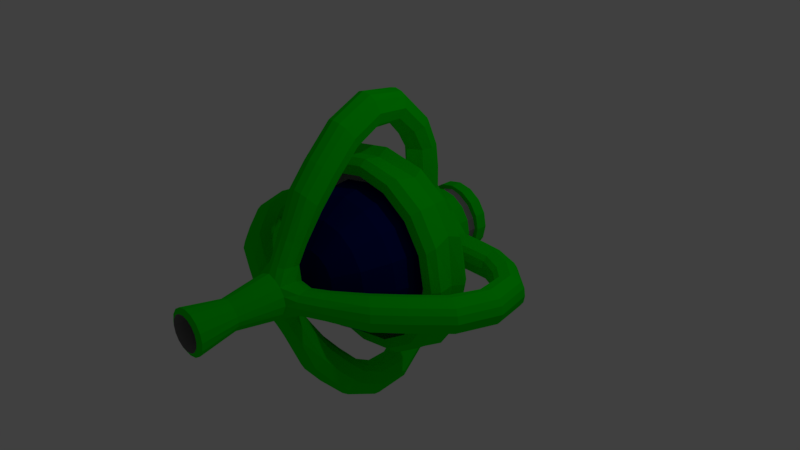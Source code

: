 # Source: Enemy-Shoot.blend  (saved by Blender 2.79.0; exported with 4.5.12 LTS)
import bpy
from mathutils import Matrix  # noqa: F401  (used for matrix-valued properties, if any)

bpy.ops.wm.read_factory_settings(use_empty=True)
scene = bpy.context.scene
scene.name = 'Scene'

# ---- collections
col_collection_1 = bpy.data.collections.new('Collection 1'); scene.collection.children.link(col_collection_1)

# ---- materials (node trees are filled in below, after node groups)
mat_glass = bpy.data.materials.new('Glass')
mat_glass.alpha_threshold = 0.0
mat_glass.use_transparent_shadow = False
mat_glass.diffuse_color = (0.0, 0.006121, 0.1193, 1.0)
mat_glass.roughness = 0.5
mat_glass.line_color = (0.0, 0.0, 0.0, 1.0)
mat_body = bpy.data.materials.new('Body')
mat_body.alpha_threshold = 0.0
mat_body.use_transparent_shadow = False
mat_body.diffuse_color = (0.0, 0.8, 0.002507, 1.0)
mat_body.roughness = 0.5
mat_body_2 = bpy.data.materials.new('Body 2')
mat_body_2.alpha_threshold = 0.0
mat_body_2.use_transparent_shadow = False
mat_body_2.diffuse_color = (0.2203, 0.2203, 0.2203, 1.0)
mat_body_2.roughness = 0.5

# ---- material node trees

# ---- world
world_world = bpy.data.worlds.new('World'); scene.world = world_world
world_world.color = (0.05088, 0.05088, 0.05088)
world_world.use_sun_shadow = False
world_world.sun_shadow_jitter_overblur = 0.0
world_world.cycles.sampling_method = 'MANUAL'

# ---- cameras
cam_camera = bpy.data.cameras.new('Camera')
cam_camera.clip_end = 100.0
cam_camera.lens = 35.0
cam_camera.sensor_width = 32.0
cam_camera.sensor_height = 18.0
cam_camera.ortho_scale = 7.314
cam_camera.dof.focus_distance = 0.0
cam_camera.dof.aperture_fstop = 128.0

# ---- lights
light_lamp = bpy.data.lights.new('Lamp', 'POINT')
light_lamp.transmission_factor = 0.0
light_lamp.cutoff_distance = 30.0
light_lamp.energy = 100.0
light_lamp.shadow_buffer_clip_start = 1.001
light_lamp.shadow_soft_size = 0.1
light_lamp.shadow_maximum_resolution = 0.006
light_lamp.use_absolute_resolution = True

# ---- meshes
me_sphere = bpy.data.meshes.new('Sphere')
me_sphere.from_pydata([(0.7071, -0.7071, 0.0), (0.9239, -0.3827, 0.0), (0.0, -0.137, 1.126), (0.4309, -0.137, 1.04), (0.7961, -0.137, 0.7961), (1.04, -0.137, 0.4309), (1.126, -0.137, 0.0), (1.126, 2.384e-07, 0.0), (1.04, 2.384e-07, 0.4309), (0.7961, 2.384e-07, 0.7961), (0.4309, 2.384e-07, 1.04), (0.0, 2.384e-07, 1.126), (0.0, -0.9239, 0.3827), (0.0, -0.7071, 0.7071), (0.0, -0.3827, 0.9239), (0.0, 2.384e-07, 1.0), (0.1464, -0.9239, 0.3536), (0.2706, -0.7071, 0.6533), (0.3536, -0.3827, 0.8536), (0.3827, 2.384e-07, 0.9239), (0.2706, -0.9239, 0.2706), (0.5, -0.7071, 0.5), (0.6533, -0.3827, 0.6533), (0.7071, 2.384e-07, 0.7071), (0.3536, -0.9239, 0.1464), (0.6533, -0.7071, 0.2706), (0.8536, -0.3827, 0.3536), (0.9239, 2.384e-07, 0.3827), (0.0, -1.0, 0.0), (0.3827, -0.9239, 0.0), (1.0, 2.384e-07, 0.0), (1.288, 0.1852, 0.0), (1.208, 0.1852, 0.6384), (0.9798, 0.1852, 0.9798), (0.6384, 0.1852, 1.208), (0.0, 0.1852, 1.288), (0.4922, 0.5133, 0.0), (0.4548, 0.5133, 0.1884), (0.3481, 0.5133, 0.3481), (0.1884, 0.5133, 0.4548), (0.0, 0.5133, 0.4922), (0.4548, 0.6914, 0.1884), (0.4922, 0.6918, 0.0), (0.0, 0.6351, 0.4922), (0.1884, 0.6914, 0.4548), (0.3481, 0.6914, 0.3481), (0.4548, 1.191, 0.1884), (0.4922, 1.191, 0.0), (0.0, 1.191, 0.4922), (0.1884, 1.191, 0.4548), (0.3481, 1.191, 0.3481), (0.4548, 1.691, 0.1884), (0.4922, 1.691, 0.0), (0.0, 1.691, 0.4922), (0.1884, 1.691, 0.4548), (0.3481, 1.691, 0.3481), (0.0, 0.6739, 0.6706), (0.09941, 0.755, 0.6706), (0.1607, 0.8043, 0.6706), (0.0, 1.153, 0.6706), (0.09941, 1.128, 0.6706), (0.1607, 1.079, 0.6706), (0.3481, 0.9414, 0.3481), (0.2113, 0.9414, 0.6706), (0.09941, 0.7356, 1.265), (0.0, 0.6578, 1.264), (0.0, 0.6717, 0.9706), (0.09941, 0.7527, 0.9706), (0.1607, 0.8003, 0.9706), (0.0, 1.149, 0.9706), (0.09941, 1.123, 0.9706), (0.1607, 1.074, 0.9706), (0.2113, 0.9367, 0.9706), (0.1607, 0.7806, 1.267), (0.0, 1.106, 1.28), (0.09941, 1.082, 1.279), (0.1607, 1.036, 1.277), (0.2113, 0.9073, 1.272), (0.09882, -0.8207, 0.9129), (0.0, -0.7995, 0.8936), (0.07584, -1.032, 0.5619), (0.0, -1.008, 0.579), (0.1672, -0.8625, 0.9523), (0.0, -1.123, 1.243), (0.09882, -1.107, 1.222), (0.1672, -1.073, 1.182), (0.2236, -0.9697, 1.065), (0.138, -1.085, 0.5837), (0.0, -1.336, 0.7323), (0.0798, -1.339, 0.6907), (0.1436, -1.279, 0.6685), (0.1677, -1.176, 0.6256), (0.09882, -0.5689, 1.217), (0.0, -0.5473, 1.198), (0.1672, -0.6094, 1.256), (0.0, -0.8841, 1.547), (0.09882, -0.8676, 1.526), (0.1672, -0.8289, 1.486), (0.2236, -0.7219, 1.369), (0.09882, -0.2653, 1.546), (0.0, -0.2483, 1.522), (0.1672, -0.2963, 1.594), (0.0, -0.5209, 1.94), (0.09882, -0.5039, 1.915), (0.1672, -0.4658, 1.867), (0.2236, -0.3791, 1.729), (0.09882, 0.05799, 1.732), (0.0, 0.06537, 1.704), (0.1672, 0.04715, 1.788), (0.0, -0.05061, 2.185), (0.09882, -0.03001, 2.155), (0.1672, -0.006991, 2.097), (0.2236, 0.02027, 1.942), (0.09882, 0.3755, 1.73), (0.0, 0.3701, 1.704), (0.1672, 0.3882, 1.78), (0.0, 0.4722, 2.116), (0.09882, 0.4754, 2.094), (0.1672, 0.4673, 2.048), (0.2236, 0.4287, 1.916), (0.09882, 0.595, 1.522), (0.0, 0.5193, 1.511), (0.1672, 0.6372, 1.541), (0.0, 0.9433, 1.651), (0.09882, 0.925, 1.645), (0.1672, 0.8822, 1.63), (0.2236, 0.757, 1.589), (0.6706, 0.7371, 0.0), (0.6706, 0.761, 0.09941), (0.6706, 0.8095, 0.1607), (0.6706, 1.153, 0.0), (0.6706, 1.128, 0.09941), (0.6706, 1.079, 0.1607), (0.6706, 0.9443, 0.2113), (1.265, 0.7819, 0.09941), (1.264, 0.7621, 0.0), (0.9706, 0.7571, 0.0), (0.9706, 0.7803, 0.09941), (0.9706, 0.826, 0.1607), (0.9706, 1.151, 0.0), (0.9706, 1.129, 0.09941), (0.9706, 1.085, 0.1607), (0.9706, 0.9567, 0.2113), (1.267, 0.8244, 0.1607), (1.28, 1.119, 0.0), (1.279, 1.104, 0.09941), (1.277, 1.063, 0.1607), (1.272, 0.9446, 0.2113), (0.9129, -0.8084, 0.09882), (0.8936, -0.7963, 0.0), (0.5483, -1.032, 0.07542), (0.5553, -1.008, 0.0), (0.9523, -0.8418, 0.1672), (1.243, -1.084, 0.0), (1.222, -1.068, 0.09882), (1.182, -1.034, 0.1672), (1.065, -0.9393, 0.2236), (0.5747, -1.085, 0.1376), (0.7466, -1.336, 0.0), (0.7014, -1.339, 0.0798), (0.6793, -1.279, 0.1436), (0.6353, -1.176, 0.1676), (1.217, -0.5258, 0.09882), (1.198, -0.5199, 0.0), (1.256, -0.5537, 0.1672), (1.547, -0.7973, 0.0), (1.526, -0.7813, 0.09882), (1.486, -0.7471, 0.1672), (1.369, -0.6522, 0.2236), (1.546, -0.1882, 0.09882), (1.522, -0.1907, 0.0), (1.594, -0.2148, 0.1672), (1.94, -0.3902, 0.0), (1.915, -0.379, 0.09882), (1.867, -0.354, 0.1672), (1.729, -0.2855, 0.2236), (1.705, 0.1642, 0.09882), (1.678, 0.1638, 0.0), (1.76, 0.1618, 0.1672), (2.138, 0.1358, 0.0), (2.112, 0.1423, 0.09882), (2.059, 0.1516, 0.1672), (1.91, 0.1564, 0.2236), (1.673, 0.5147, 0.09882), (1.648, 0.5057, 0.0), (1.721, 0.5347, 0.1672), (2.046, 0.6416, 0.0), (2.024, 0.6475, 0.09882), (1.979, 0.6381, 0.1672), (1.852, 0.5889, 0.2236), (1.522, 0.6568, 0.09882), (1.511, 0.6369, 0.0), (1.541, 0.6984, 0.1672), (1.651, 0.9777, 0.0), (1.645, 0.9665, 0.09882), (1.63, 0.9293, 0.1672), (1.589, 0.8135, 0.2236), (0.2482, 1.367, 0.09828), (0.0, -2.14, 0.2102), (0.0, -2.697, 0.2349), (0.06971, -2.14, 0.1922), (0.08991, -2.697, 0.2171), (0.1467, -2.14, 0.1408), (0.1661, -2.697, 0.1661), (0.1981, -2.14, 0.06382), (0.2171, -2.697, 0.08991), (0.2161, -2.14, 0.0), (0.2349, -2.697, 0.0), (0.1148, -2.664, 0.2772), (0.0, -2.664, 0.3), (0.2121, -2.664, 0.2121), (0.2772, -2.664, 0.1148), (0.3, -2.664, 0.0), (0.0, -2.303, 0.1544), (0.05813, -2.303, 0.1418), (0.1116, -2.303, 0.1061), (0.1474, -2.303, 0.05258), (0.16, -2.303, 0.0), (0.0, -2.303, 0.0), (0.2729, -1.549, 0.113), (0.2953, -1.549, 0.0), (0.0, -1.549, 0.3095), (0.113, -1.549, 0.2737), (0.2088, -1.549, 0.2088), (0.1745, -1.187, 0.07021), (0.1888, -1.187, 0.0), (0.0, -1.187, 0.2447), (0.07267, -1.187, 0.1879), (0.1337, -1.187, 0.1312), (0.0, -1.49, 0.4235), (0.07722, -1.477, 0.3967), (0.1387, -1.424, 0.3768), (0.0, -1.137, 0.3603), (0.06154, -1.16, 0.3477), (0.116, -1.194, 0.3372), (0.1897, -1.311, 0.189), (0.1429, -1.298, 0.3617), (0.433, -1.49, 0.0), (0.4179, -1.477, 0.07722), (0.3972, -1.424, 0.1387), (0.3234, -1.137, 0.0), (0.3175, -1.16, 0.06057), (0.3338, -1.194, 0.1149), (0.3636, -1.298, 0.1423), (0.0, -1.259, 0.0), (1.257, 0.4105, 0.0), (1.002, 0.5133, 0.0), (0.7471, 0.4105, 0.0), (0.6903, 0.4105, 0.2859), (0.9258, 0.5133, 0.3835), (1.161, 0.4105, 0.481), (0.0, 0.4105, 1.257), (0.0, 0.5133, 1.002), (0.0, 0.4105, 0.7471), (0.481, 0.4105, 1.161), (0.3835, 0.5133, 0.9258), (0.2859, 0.4105, 0.6903), (0.8888, 0.4105, 0.8888), (0.7085, 0.5133, 0.7085), (0.5283, 0.4105, 0.5283), (1.202, 0.4284, 0.498), (1.28, 0.3105, 0.6155), (1.301, 0.4284, 0.0), (1.382, 0.3227, 0.0), (0.0, 0.3227, 1.382), (0.0, 0.4284, 1.301), (0.6155, 0.3105, 1.28), (0.498, 0.4284, 1.202), (1.014, 0.3105, 1.014), (0.9202, 0.4284, 0.9202), (1.322, -0.03443, 0.0), (1.251, -0.1258, 0.0), (1.228, -0.03928, 0.5569), (1.158, -0.129, 0.4883), (0.8899, -0.1255, 0.8899), (0.9595, -0.0337, 0.9594), (0.5569, -0.03928, 1.228), (0.4883, -0.129, 1.158), (0.0, -0.1258, 1.251), (0.0, -0.03443, 1.322), (0.2482, 1.691, 0.09828), (0.2701, 1.691, 0.0), (0.0, 1.691, 0.276), (0.09247, 1.691, 0.254), (0.1858, 1.691, 0.1917), (0.267, 1.771, 0.2699), (0.2701, 1.367, 0.0), (0.0, 1.367, 0.276), (0.09247, 1.367, 0.254), (0.1858, 1.367, 0.1917), (0.0, 1.367, 0.0), (0.3812, 1.771, 0.0), (0.3515, 1.771, 0.1433), (0.1404, 1.771, 0.3544), (0.0, 1.771, 0.3841), (0.0, 1.358, 0.4922), (0.0, 1.525, 0.4922), (0.1884, 1.358, 0.4548), (0.1884, 1.525, 0.4548), (0.4922, 1.358, 0.0), (0.4922, 1.525, 0.0), (0.4548, 1.525, 0.1884), (0.4548, 1.358, 0.1884), (0.3481, 1.525, 0.3481), (0.3481, 1.358, 0.3481), (0.0, 1.358, 0.4419), (0.0, 1.525, 0.4419), (0.138, 1.358, 0.4044), (0.138, 1.525, 0.4044), (0.4419, 1.358, 0.0), (0.4419, 1.525, 0.0), (0.4044, 1.525, 0.138), (0.4044, 1.358, 0.138), (0.2977, 1.525, 0.2977), (0.2977, 1.358, 0.2977)], [], [(4, 5, 273, 274), (3, 4, 274, 277), (2, 3, 277, 278), (8, 7, 6, 5), (27, 30, 7, 8), (23, 27, 8, 9), (15, 19, 10, 11), (19, 23, 9, 10), (276, 275, 33, 34), (275, 272, 32, 33), (279, 276, 34, 35), (14, 13, 17, 18), (12, 28, 16), (272, 270, 31, 32), (15, 14, 18, 19), (13, 12, 16, 17), (16, 28, 20), (11, 10, 3, 2), (19, 18, 22, 23), (17, 16, 20, 21), (18, 17, 21, 22), (10, 9, 4, 3), (23, 22, 26, 27), (21, 20, 24, 25), (9, 8, 5, 4), (22, 21, 25, 26), (20, 28, 24), (26, 25, 0, 1), (24, 28, 29), (27, 26, 1, 30), (25, 24, 29, 0), (32, 31, 263, 261), (250, 257, 269, 260), (257, 254, 267, 269), (33, 32, 261, 268), (35, 34, 266, 264), (34, 33, 268, 266), (254, 251, 265, 267), (43, 44, 57, 56), (40, 39, 44, 43), (37, 36, 42, 41), (38, 37, 41, 45), (39, 38, 45, 44), (49, 48, 59, 60), (62, 133, 132, 50), (45, 129, 133, 62), (296, 298, 54, 53), (301, 300, 52, 51), (303, 301, 51, 55), (298, 303, 55, 54), (58, 63, 72, 68), (56, 57, 67, 66), (50, 49, 60, 61), (44, 45, 58, 57), (62, 50, 61, 63), (45, 62, 63, 58), (60, 59, 69, 70), (63, 61, 71, 72), (41, 128, 129, 45), (42, 127, 128, 41), (72, 71, 76, 77), (67, 68, 73, 64), (71, 70, 75, 76), (68, 72, 77, 73), (61, 60, 70, 71), (57, 58, 68, 67), (70, 69, 74, 75), (66, 67, 64, 65), (86, 82, 94, 98), (78, 79, 93, 92), (83, 84, 96, 95), (85, 86, 98, 97), (82, 86, 91, 87), (79, 78, 80, 81), (84, 83, 88, 89), (86, 85, 90, 91), (82, 78, 92, 94), (84, 85, 97, 96), (85, 84, 89, 90), (78, 82, 87, 80), (92, 93, 100, 99), (94, 92, 99, 101), (96, 97, 104, 103), (98, 94, 101, 105), (95, 96, 103, 102), (97, 98, 105, 104), (101, 99, 106, 108), (103, 104, 111, 110), (105, 101, 108, 112), (99, 100, 107, 106), (102, 103, 110, 109), (104, 105, 112, 111), (110, 117, 116, 109), (112, 119, 118, 111), (106, 113, 115, 108), (111, 118, 117, 110), (107, 114, 113, 106), (113, 114, 121, 120), (116, 117, 124, 123), (118, 119, 126, 125), (115, 113, 120, 122), (117, 118, 125, 124), (119, 115, 122, 126), (74, 123, 124, 75), (75, 124, 125, 76), (76, 125, 126, 77), (77, 126, 122, 73), (73, 122, 120, 64), (64, 120, 121, 65), (129, 138, 142, 133), (127, 136, 137, 128), (131, 140, 139, 130), (133, 142, 141, 132), (142, 147, 146, 141), (137, 134, 143, 138), (141, 146, 145, 140), (138, 143, 147, 142), (132, 141, 140, 131), (128, 137, 138, 129), (140, 145, 144, 139), (136, 135, 134, 137), (156, 168, 164, 152), (148, 162, 163, 149), (153, 165, 166, 154), (155, 167, 168, 156), (152, 157, 161, 156), (149, 151, 150, 148), (154, 159, 158, 153), (156, 161, 160, 155), (152, 164, 162, 148), (154, 166, 167, 155), (91, 236, 234, 87), (90, 231, 236, 91), (89, 230, 231, 90), (88, 229, 230, 89), (155, 160, 159, 154), (148, 150, 157, 152), (162, 169, 170, 163), (164, 171, 169, 162), (166, 173, 174, 167), (168, 175, 171, 164), (165, 172, 173, 166), (167, 174, 175, 168), (169, 176, 177, 170), (172, 179, 180, 173), (174, 181, 182, 175), (171, 178, 176, 169), (173, 180, 181, 174), (182, 189, 185, 178), (176, 183, 184, 177), (179, 186, 187, 180), (181, 188, 189, 182), (178, 185, 183, 176), (180, 187, 188, 181), (183, 190, 191, 184), (186, 193, 194, 187), (188, 195, 196, 189), (185, 192, 190, 183), (187, 194, 195, 188), (189, 196, 192, 185), (144, 145, 194, 193), (145, 146, 195, 194), (146, 147, 196, 195), (147, 143, 192, 196), (143, 134, 190, 192), (134, 135, 191, 190), (50, 132, 131, 46), (46, 131, 130, 47), (292, 291, 281, 280), (198, 209, 208, 200), (200, 208, 210, 202), (202, 210, 211, 204), (204, 211, 212, 206), (205, 203, 215, 216), (199, 201, 208, 209), (201, 203, 210, 208), (203, 205, 211, 210), (205, 207, 212, 211), (214, 213, 218, 217, 216, 215), (201, 199, 213, 214), (207, 205, 216, 217), (203, 201, 214, 215), (221, 222, 230, 229), (227, 226, 232, 233), (235, 243, 242, 228), (223, 239, 243, 235), (228, 227, 233, 234), (222, 223, 231, 230), (235, 228, 234, 236), (223, 235, 236, 231), (219, 238, 239, 223), (220, 237, 238, 219), (161, 243, 239, 160), (159, 238, 237, 158), (157, 242, 243, 161), (151, 240, 241, 150), (150, 241, 242, 157), (160, 239, 238, 159), (228, 242, 241, 224), (224, 241, 240, 225), (206, 220, 219, 204), (204, 219, 223, 202), (202, 223, 222, 200), (200, 222, 221, 198), (224, 225, 244, 226, 227, 228), (87, 234, 233, 80), (80, 233, 232, 81), (37, 38, 259, 248), (248, 259, 258, 249), (249, 258, 257, 250), (38, 39, 256, 259), (259, 256, 255, 258), (258, 255, 254, 257), (39, 40, 253, 256), (256, 253, 252, 255), (255, 252, 251, 254), (36, 37, 248, 247), (247, 248, 249, 246), (246, 249, 250, 245), (261, 263, 262, 260), (264, 266, 267, 265), (269, 267, 266, 268), (260, 269, 268, 261), (245, 250, 260, 262), (275, 276, 277, 274), (278, 277, 276, 279), (273, 271, 270, 272), (272, 275, 274, 273), (5, 6, 271, 273), (175, 182, 178, 171), (108, 115, 119, 112), (283, 284, 289, 288), (285, 292, 280, 284), (294, 293, 283, 282), (293, 285, 284, 283), (197, 286, 290, 287, 288, 289), (280, 281, 286, 197), (284, 280, 197, 289), (282, 283, 288, 287), (54, 55, 285, 293), (53, 54, 293, 294), (55, 51, 292, 285), (51, 52, 291, 292), (49, 50, 304, 297), (297, 304, 314, 307), (50, 46, 302, 304), (301, 303, 313, 311), (46, 47, 299, 302), (295, 297, 307, 305), (48, 49, 297, 295), (304, 302, 312, 314), (307, 314, 313, 308), (314, 312, 311, 313), (312, 309, 310, 311), (305, 307, 308, 306), (298, 296, 306, 308), (302, 299, 309, 312), (303, 298, 308, 313), (300, 301, 311, 310)])
me_sphere.polygons.foreach_set('material_index', [1, 1, 1, 1, 2, 2, 2, 2, 1, 1, 1, 0, 0, 1, 0, 0, 0, 1, 0, 0, 0, 1, 0, 0, 1, 0, 0, 0, 0, 0, 0, 1, 1, 1, 1, 1, 1, 1, 1, 2, 2, 2, 2, 1, 1, 1, 1, 1, 1, 1, 1, 1, 1, 1, 1, 1, 1, 1, 1, 1, 1, 1, 1, 1, 1, 1, 1, 1, 1, 1, 1, 1, 1, 1, 1, 1, 1, 1, 1, 1, 1, 1, 1, 1, 1, 1, 1, 1, 1, 1, 1, 1, 1, 1, 1, 1, 1, 1, 1, 1, 1, 1, 1, 1, 1, 1, 1, 1, 1, 1, 1, 1, 1, 1, 1, 1, 1, 1, 1, 1, 1, 1, 1, 1, 1, 1, 1, 1, 1, 1, 1, 1, 1, 1, 1, 1, 1, 1, 1, 1, 1, 1, 1, 1, 1, 1, 1, 1, 1, 1, 1, 1, 1, 1, 1, 1, 1, 1, 1, 1, 1, 1, 1, 1, 1, 1, 1, 1, 1, 1, 1, 1, 1, 2, 1, 1, 1, 1, 1, 2, 2, 2, 1, 1, 1, 1, 1, 1, 1, 1, 1, 1, 1, 1, 1, 1, 1, 1, 1, 1, 1, 1, 1, 1, 1, 1, 1, 1, 1, 1, 1, 1, 1, 1, 1, 1, 1, 1, 1, 1, 1, 1, 1, 1, 1, 1, 1, 1, 1, 1, 1, 2, 1, 1, 1, 1, 2, 2, 2, 1, 1, 1, 1, 1, 1, 1, 1, 1, 1, 1, 1, 2, 2, 2, 2, 1, 1, 1, 1])
me_sphere.materials.append(mat_glass)
me_sphere.materials.append(mat_body)
me_sphere.materials.append(mat_body_2)
me_sphere.use_remesh_preserve_volume = False
me_sphere.use_remesh_preserve_attributes = False
me_sphere.use_mirror_vertex_groups = False
me_sphere.update()

# ---- objects
ob_enemy_shoot = bpy.data.objects.new('Enemy-Shoot', me_sphere)
ob_lamp = bpy.data.objects.new('Lamp', light_lamp)
ob_camera = bpy.data.objects.new('Camera', cam_camera)

# ---- transforms, parenting, visibility, modifiers, constraints
ob_enemy_shoot.location = (0.0, 0.0, 0.0)
ob_enemy_shoot.lineart.crease_threshold = 0.0
_m = ob_enemy_shoot.modifiers.new('Mirror', 'MIRROR')
_m.use_axis = (True, False, True)
_m.use_clip = True
ob_lamp.location = (4.076, 1.005, 5.904)
ob_lamp.rotation_euler = (0.6503, 0.05522, 1.866)
ob_lamp.lock_rotations_4d = False
ob_lamp.empty_display_type = 'ARROWS'
ob_lamp.color = (0.0, 0.0, 0.0, 0.0)
ob_lamp.lineart.crease_threshold = 0.0
ob_camera.location = (7.481, -6.508, 5.344)
ob_camera.rotation_euler = (1.109, 0.0, 0.8149)
ob_camera.lock_rotations_4d = False
ob_camera.empty_display_type = 'ARROWS'
ob_camera.color = (0.0, 0.0, 0.0, 0.0)
ob_camera.display_type = 'WIRE'
ob_camera.lineart.crease_threshold = 0.0

# ---- collection membership
col_collection_1.objects.link(ob_enemy_shoot)
col_collection_1.objects.link(ob_lamp)
col_collection_1.objects.link(ob_camera)

# ---- scene / render settings (as saved in the file)
scene.camera = ob_camera
scene.frame_start = 1; scene.frame_end = 250; scene.frame_set(1)
scene.render.engine = 'BLENDER_EEVEE_NEXT'
scene.render.resolution_percentage = 50
scene.render.dither_intensity = 0.0
scene.cycles.use_denoising = False
scene.cycles.samples = 128
scene.cycles.sampling_pattern = 'TABULATED_SOBOL'
scene.cycles.use_adaptive_sampling = False
scene.cycles.use_light_tree = False
scene.cycles.blur_glossy = 0.0
scene.cycles.sample_clamp_indirect = 0.0
scene.view_settings.view_transform = 'Standard'
bpy.context.view_layer.update()
